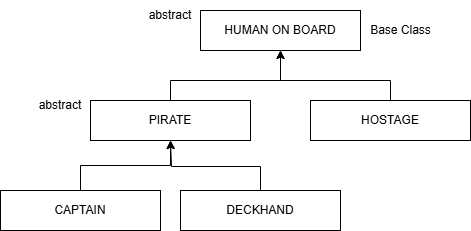

The diagram above was exported from draw.io. Its source (the exported page's mxGraphModel, read from the mxfile embedded in the PNG):
<mxGraphModel dx="1050" dy="522" grid="1" gridSize="10" guides="1" tooltips="1" connect="1" arrows="1" fold="1" page="1" pageScale="1" pageWidth="827" pageHeight="1169" math="0" shadow="0">
  <root>
    <mxCell id="WIyWlLk6GJQsqaUBKTNV-0" />
    <mxCell id="WIyWlLk6GJQsqaUBKTNV-1" parent="WIyWlLk6GJQsqaUBKTNV-0" />
    <mxCell id="tiEuUKWcx_1YopvC1kjY-1" value="HUMAN ON BOARD" style="rounded=0;whiteSpace=wrap;html=1;" vertex="1" parent="WIyWlLk6GJQsqaUBKTNV-1">
      <mxGeometry x="380" y="120" width="160" height="40" as="geometry" />
    </mxCell>
    <mxCell id="tiEuUKWcx_1YopvC1kjY-3" value="PIRATE" style="rounded=0;whiteSpace=wrap;html=1;" vertex="1" parent="WIyWlLk6GJQsqaUBKTNV-1">
      <mxGeometry x="270" y="210" width="160" height="40" as="geometry" />
    </mxCell>
    <mxCell id="tiEuUKWcx_1YopvC1kjY-4" value="HOSTAGE" style="rounded=0;whiteSpace=wrap;html=1;" vertex="1" parent="WIyWlLk6GJQsqaUBKTNV-1">
      <mxGeometry x="490" y="210" width="160" height="40" as="geometry" />
    </mxCell>
    <mxCell id="tiEuUKWcx_1YopvC1kjY-14" style="edgeStyle=orthogonalEdgeStyle;rounded=0;orthogonalLoop=1;jettySize=auto;html=1;exitX=0.5;exitY=0;exitDx=0;exitDy=0;entryX=0.5;entryY=1;entryDx=0;entryDy=0;" edge="1" parent="WIyWlLk6GJQsqaUBKTNV-1" source="tiEuUKWcx_1YopvC1kjY-5" target="tiEuUKWcx_1YopvC1kjY-3">
      <mxGeometry relative="1" as="geometry" />
    </mxCell>
    <mxCell id="tiEuUKWcx_1YopvC1kjY-5" value="CAPTAIN" style="rounded=0;whiteSpace=wrap;html=1;" vertex="1" parent="WIyWlLk6GJQsqaUBKTNV-1">
      <mxGeometry x="180" y="300" width="160" height="40" as="geometry" />
    </mxCell>
    <mxCell id="tiEuUKWcx_1YopvC1kjY-15" style="edgeStyle=orthogonalEdgeStyle;rounded=0;orthogonalLoop=1;jettySize=auto;html=1;exitX=0.5;exitY=0;exitDx=0;exitDy=0;" edge="1" parent="WIyWlLk6GJQsqaUBKTNV-1" source="tiEuUKWcx_1YopvC1kjY-6">
      <mxGeometry relative="1" as="geometry">
        <mxPoint x="350" y="250" as="targetPoint" />
        <Array as="points">
          <mxPoint x="440" y="276" />
          <mxPoint x="351" y="276" />
        </Array>
      </mxGeometry>
    </mxCell>
    <mxCell id="tiEuUKWcx_1YopvC1kjY-6" value="DECKHAND" style="rounded=0;whiteSpace=wrap;html=1;" vertex="1" parent="WIyWlLk6GJQsqaUBKTNV-1">
      <mxGeometry x="360" y="300" width="160" height="40" as="geometry" />
    </mxCell>
    <mxCell id="tiEuUKWcx_1YopvC1kjY-7" value="abstract" style="text;html=1;align=center;verticalAlign=middle;whiteSpace=wrap;rounded=0;" vertex="1" parent="WIyWlLk6GJQsqaUBKTNV-1">
      <mxGeometry x="320" y="110" width="60" height="30" as="geometry" />
    </mxCell>
    <mxCell id="tiEuUKWcx_1YopvC1kjY-8" value="abstract" style="text;html=1;align=center;verticalAlign=middle;whiteSpace=wrap;rounded=0;" vertex="1" parent="WIyWlLk6GJQsqaUBKTNV-1">
      <mxGeometry x="210" y="200" width="60" height="30" as="geometry" />
    </mxCell>
    <mxCell id="tiEuUKWcx_1YopvC1kjY-9" value="" style="endArrow=classic;html=1;rounded=0;exitX=0.5;exitY=0;exitDx=0;exitDy=0;entryX=0.5;entryY=1;entryDx=0;entryDy=0;" edge="1" parent="WIyWlLk6GJQsqaUBKTNV-1" source="tiEuUKWcx_1YopvC1kjY-3" target="tiEuUKWcx_1YopvC1kjY-1">
      <mxGeometry width="50" height="50" relative="1" as="geometry">
        <mxPoint x="357" y="200" as="sourcePoint" />
        <mxPoint x="471" y="150" as="targetPoint" />
        <Array as="points">
          <mxPoint x="350" y="190" />
          <mxPoint x="460" y="190" />
        </Array>
      </mxGeometry>
    </mxCell>
    <mxCell id="tiEuUKWcx_1YopvC1kjY-10" value="" style="endArrow=classic;html=1;rounded=0;entryX=0.5;entryY=1;entryDx=0;entryDy=0;exitX=0.5;exitY=0;exitDx=0;exitDy=0;" edge="1" parent="WIyWlLk6GJQsqaUBKTNV-1" source="tiEuUKWcx_1YopvC1kjY-4" target="tiEuUKWcx_1YopvC1kjY-1">
      <mxGeometry width="50" height="50" relative="1" as="geometry">
        <mxPoint x="550" y="300" as="sourcePoint" />
        <mxPoint x="600" y="250" as="targetPoint" />
        <Array as="points">
          <mxPoint x="570" y="190" />
          <mxPoint x="460" y="190" />
        </Array>
      </mxGeometry>
    </mxCell>
    <mxCell id="tiEuUKWcx_1YopvC1kjY-17" value="Base Class" style="text;html=1;align=center;verticalAlign=middle;resizable=0;points=[];autosize=1;strokeColor=none;fillColor=none;" vertex="1" parent="WIyWlLk6GJQsqaUBKTNV-1">
      <mxGeometry x="540" y="125" width="80" height="30" as="geometry" />
    </mxCell>
  </root>
</mxGraphModel>